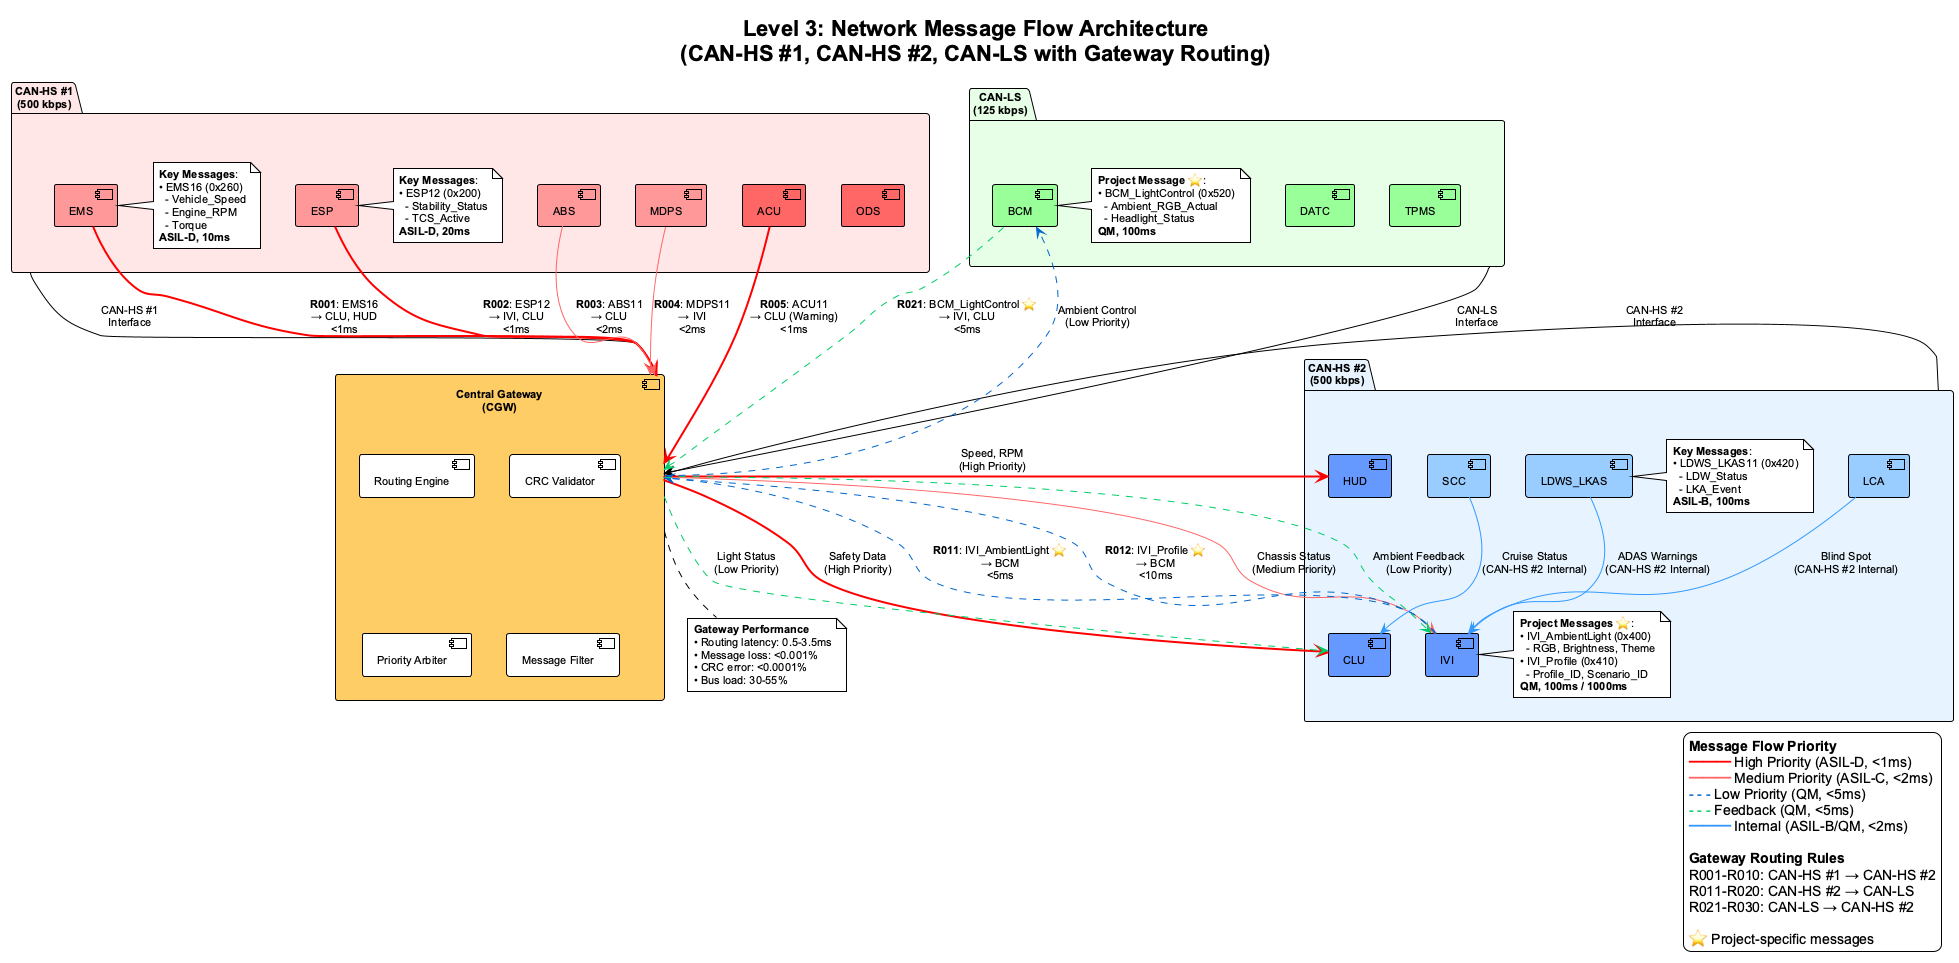

The diagram above was rendered by PlantUML. Its source (embedded in the PNG):
@startuml network_message_flow
!theme plain
skinparam backgroundColor #FFFFFF
skinparam defaultFontName Arial
skinparam defaultFontSize 11

title Level 3: Network Message Flow Architecture\n(CAN-HS #1, CAN-HS #2, CAN-LS with Gateway Routing)

' Define networks as packages
package "CAN-HS #1\n(500 kbps)" as CANHS1 #FFE6E6 {
    component "EMS" as EMS #FF9999
    component "ESP" as ESP #FF9999
    component "ABS" as ABS #FF9999
    component "MDPS" as MDPS #FF9999
    component "ACU" as ACU #FF6666
    component "ODS" as ODS #FF6666

    note right of EMS
        **Key Messages**:
        • EMS16 (0x260)
          - Vehicle_Speed
          - Engine_RPM
          - Torque
        **ASIL-D, 10ms**
    end note

    note right of ESP
        **Key Messages**:
        • ESP12 (0x200)
          - Stability_Status
          - TCS_Active
        **ASIL-D, 20ms**
    end note
}

package "CAN-HS #2\n(500 kbps)" as CANHS2 #E6F3FF {
    component "LDWS_LKAS" as LDWS #99CCFF
    component "SCC" as SCC #99CCFF
    component "LCA" as LCA #99CCFF
    component "IVI" as IVI #6699FF
    component "CLU" as CLU #6699FF
    component "HUD" as HUD #6699FF

    note right of IVI
        **Project Messages** ⭐:
        • IVI_AmbientLight (0x400)
          - RGB, Brightness, Theme
        • IVI_Profile (0x410)
          - Profile_ID, Scenario_ID
        **QM, 100ms / 1000ms**
    end note

    note right of LDWS
        **Key Messages**:
        • LDWS_LKAS11 (0x420)
          - LDW_Status
          - LKA_Event
        **ASIL-B, 100ms**
    end note
}

package "CAN-LS\n(125 kbps)" as CANLS #E6FFE6 {
    component "BCM" as BCM #99FF99
    component "DATC" as DATC #99FF99
    component "TPMS" as TPMS #99FF99

    note right of BCM
        **Project Message** ⭐:
        • BCM_LightControl (0x520)
          - Ambient_RGB_Actual
          - Headlight_Status
        **QM, 100ms**
    end note
}

' Central Gateway
component "Central Gateway\n(CGW)" as CGW #FFCC66 {
    [Routing Engine] as RE
    [CRC Validator] as CRC
    [Priority Arbiter] as PA
    [Message Filter] as MF
}

' Network connections to Gateway
CANHS1 -down-> CGW : "CAN-HS #1\nInterface"
CANHS2 -down-> CGW : "CAN-HS #2\nInterface"
CANLS -down-> CGW : "CAN-LS\nInterface"

' Message flows with routing rules
EMS -[#FF0000,bold]-> CGW : "**R001**: EMS16\n→ CLU, HUD\n<1ms"
ESP -[#FF0000,bold]-> CGW : "**R002**: ESP12\n→ IVI, CLU\n<1ms"
ABS -[#FF6666]-> CGW : "**R003**: ABS11\n→ CLU\n<2ms"
MDPS -[#FF6666]-> CGW : "**R004**: MDPS11\n→ IVI\n<2ms"
ACU -[#FF0000,bold]-> CGW : "**R005**: ACU11\n→ CLU (Warning)\n<1ms"

CGW -[#FF0000,bold]-> CLU : "Safety Data\n(High Priority)"
CGW -[#FF0000,bold]-> HUD : "Speed, RPM\n(High Priority)"
CGW -[#FF6666]-> IVI : "Chassis Status\n(Medium Priority)"

IVI -[#0066CC,dashed]-> CGW : "**R011**: IVI_AmbientLight ⭐\n→ BCM\n<5ms"
IVI -[#0066CC,dashed]-> CGW : "**R012**: IVI_Profile ⭐\n→ BCM\n<10ms"

CGW -[#0066CC,dashed]-> BCM : "Ambient Control\n(Low Priority)"

BCM -[#00CC66,dashed]-> CGW : "**R021**: BCM_LightControl ⭐\n→ IVI, CLU\n<5ms"

CGW -[#00CC66,dashed]-> IVI : "Ambient Feedback\n(Low Priority)"
CGW -[#00CC66,dashed]-> CLU : "Light Status\n(Low Priority)"

LDWS -[#3399FF]-> IVI : "ADAS Warnings\n(CAN-HS #2 Internal)"
SCC -[#3399FF]-> CLU : "Cruise Status\n(CAN-HS #2 Internal)"
LCA -[#3399FF]-> IVI : "Blind Spot\n(CAN-HS #2 Internal)"

' Legend
legend right
    **Message Flow Priority**
    <color:#FF0000>━━━</color> High Priority (ASIL-D, <1ms)
    <color:#FF6666>━━━</color> Medium Priority (ASIL-C, <2ms)
    <color:#0066CC>- - -</color> Low Priority (QM, <5ms)
    <color:#00CC66>- - -</color> Feedback (QM, <5ms)
    <color:#3399FF>━━━</color> Internal (ASIL-B/QM, <2ms)

    **Gateway Routing Rules**
    R001-R010: CAN-HS #1 → CAN-HS #2
    R011-R020: CAN-HS #2 → CAN-LS
    R021-R030: CAN-LS → CAN-HS #2

    ⭐ Project-specific messages
end legend

note bottom of CGW
    **Gateway Performance**
    • Routing latency: 0.5-3.5ms
    • Message loss: <0.001%
    • CRC error: <0.0001%
    • Bus load: 30-55%
end note

@enduml